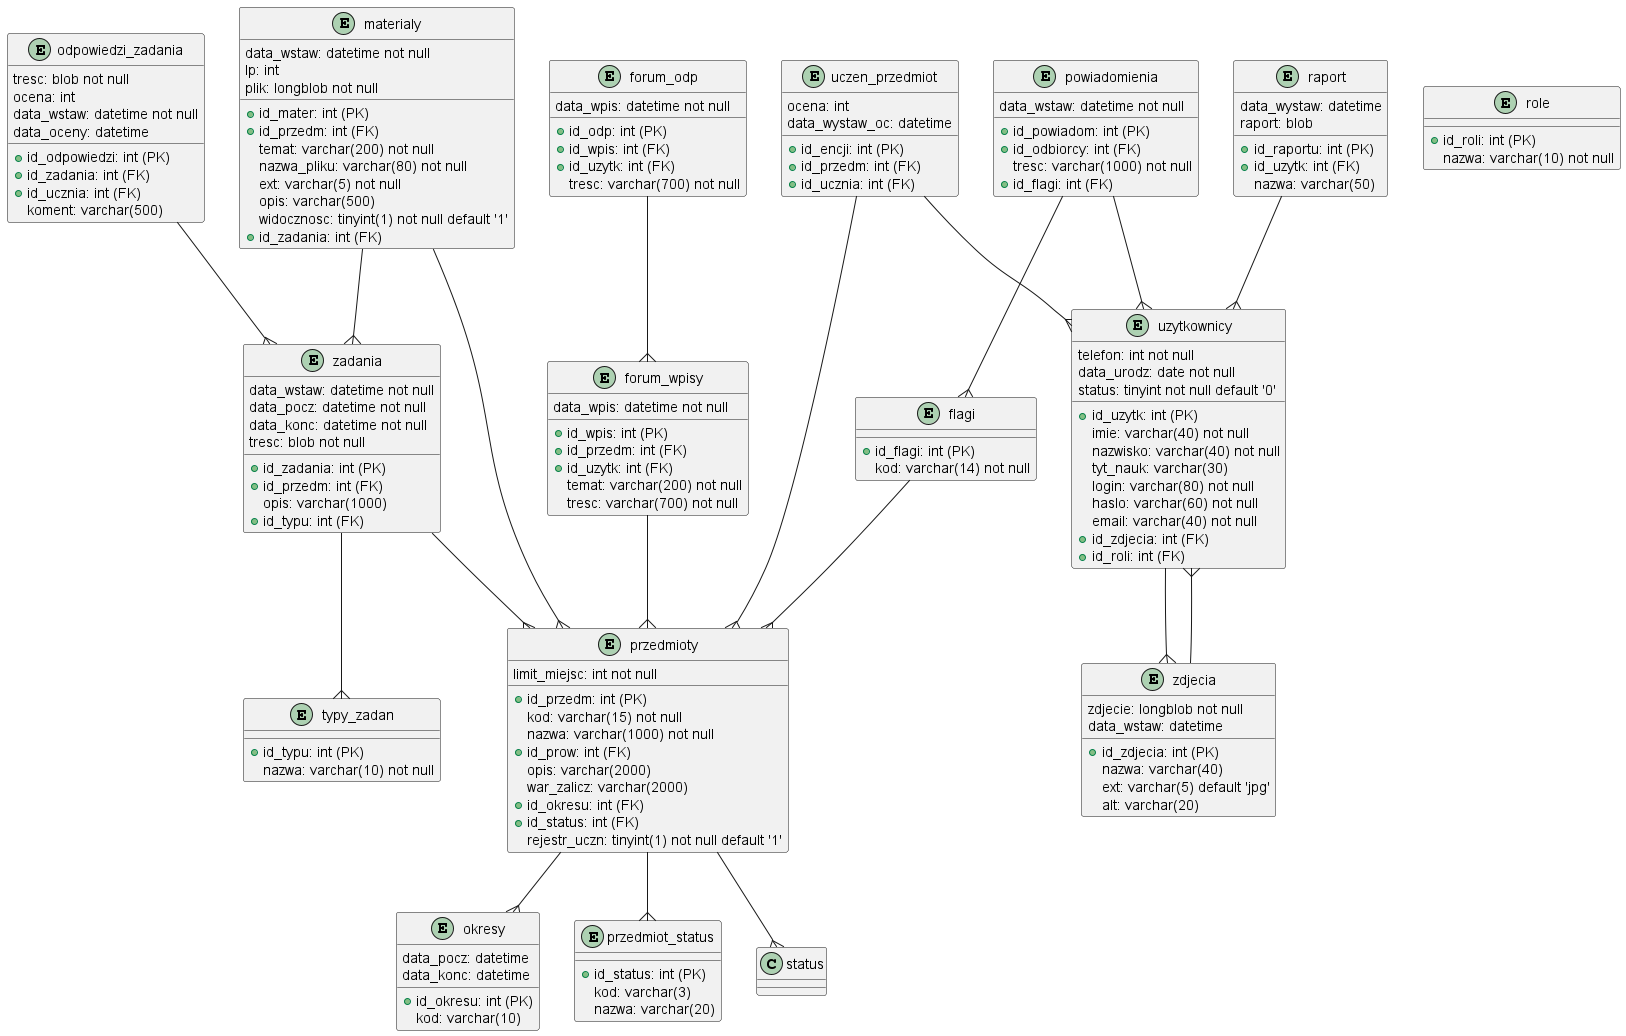

The diagram above was rendered by PlantUML. Its source (embedded in the PNG):
@startuml lms-database

entity flagi {
  + id_flagi: int (PK)
  kod: varchar(14) not null
}

entity forum_odp {
  + id_odp: int (PK)
  + id_wpis: int (FK)
  + id_uzytk: int (FK)
  tresc: varchar(700) not null
  data_wpis: datetime not null
}

entity forum_wpisy {
  + id_wpis: int (PK)
  + id_przedm: int (FK)
  + id_uzytk: int (FK)
  temat: varchar(200) not null
  tresc: varchar(700) not null
  data_wpis: datetime not null
}

entity materialy {
  + id_mater: int (PK)
  + id_przedm: int (FK)
  data_wstaw: datetime not null
  lp: int
  temat: varchar(200) not null
  plik: longblob not null
  nazwa_pliku: varchar(80) not null
  ext: varchar(5) not null
  opis: varchar(500)
  widocznosc: tinyint(1) not null default '1'
  + id_zadania: int (FK)
}

entity odpowiedzi_zadania {
  + id_odpowiedzi: int (PK)
  + id_zadania: int (FK)
  + id_ucznia: int (FK)
  tresc: blob not null
  koment: varchar(500)
  ocena: int
  data_wstaw: datetime not null
  data_oceny: datetime
}

entity okresy {
  + id_okresu: int (PK)
  kod: varchar(10)
  data_pocz: datetime
  data_konc: datetime
}

entity powiadomienia {
  + id_powiadom: int (PK)
  + id_odbiorcy: int (FK)
  data_wstaw: datetime not null
  tresc: varchar(1000) not null
  + id_flagi: int (FK)
}

entity przedmioty {
  + id_przedm: int (PK)
  kod: varchar(15) not null
  nazwa: varchar(1000) not null
  + id_prow: int (FK)
  limit_miejsc: int not null
  opis: varchar(2000)
  war_zalicz: varchar(2000)
  + id_okresu: int (FK)
  + id_status: int (FK)
  rejestr_uczn: tinyint(1) not null default '1'
}

entity przedmiot_status {
  + id_status: int (PK)
  kod: varchar(3)
  nazwa: varchar(20)
}

entity raport {
  + id_raportu: int (PK)
  + id_uzytk: int (FK)
  nazwa: varchar(50)
  data_wystaw: datetime
  raport: blob
}

entity role {
  + id_roli: int (PK)
  nazwa: varchar(10) not null
}

entity typy_zadan {
  + id_typu: int (PK)
  nazwa: varchar(10) not null
}

entity uczen_przedmiot {
  + id_encji: int (PK)
  + id_przedm: int (FK)
  + id_ucznia: int (FK)
  ocena: int
  data_wystaw_oc: datetime
}

entity uzytkownicy {
  + id_uzytk: int (PK)
  imie: varchar(40) not null
  nazwisko: varchar(40) not null
  tyt_nauk: varchar(30)
  login: varchar(80) not null
  haslo: varchar(60) not null
  email: varchar(40) not null
  telefon: int not null
  data_urodz: date not null
  status: tinyint not null default '0'
  + id_zdjecia: int (FK)
  + id_roli: int (FK)
}

entity zadania {
  + id_zadania: int (PK)
  + id_przedm: int (FK)
  opis: varchar(1000)
  data_wstaw: datetime not null
  data_pocz: datetime not null
  data_konc: datetime not null
  tresc: blob not null
  + id_typu: int (FK)
}

entity zdjecia {
  + id_zdjecia: int (PK)
  zdjecie: longblob not null
  nazwa: varchar(40)
  ext: varchar(5) default 'jpg'
  alt: varchar(20)
  data_wstaw: datetime
}

flagi --{ przedmioty
forum_odp --{ forum_wpisy
forum_wpisy --{ przedmioty
materialy --{ przedmioty
materialy --{ zadania
odpowiedzi_zadania --{ zadania
powiadomienia --{ uzytkownicy
powiadomienia --{ flagi
przedmioty --{ przedmiot_status
przedmioty --{ okresy
przedmioty --{ status
raport --{ uzytkownicy
uzytkownicy --{ zdjecia
uczen_przedmiot --{ przedmioty
uczen_przedmiot --{ uzytkownicy
zadania --{ przedmioty
zadania --{ typy_zadan
zdjecia --{ uzytkownicy

@enduml